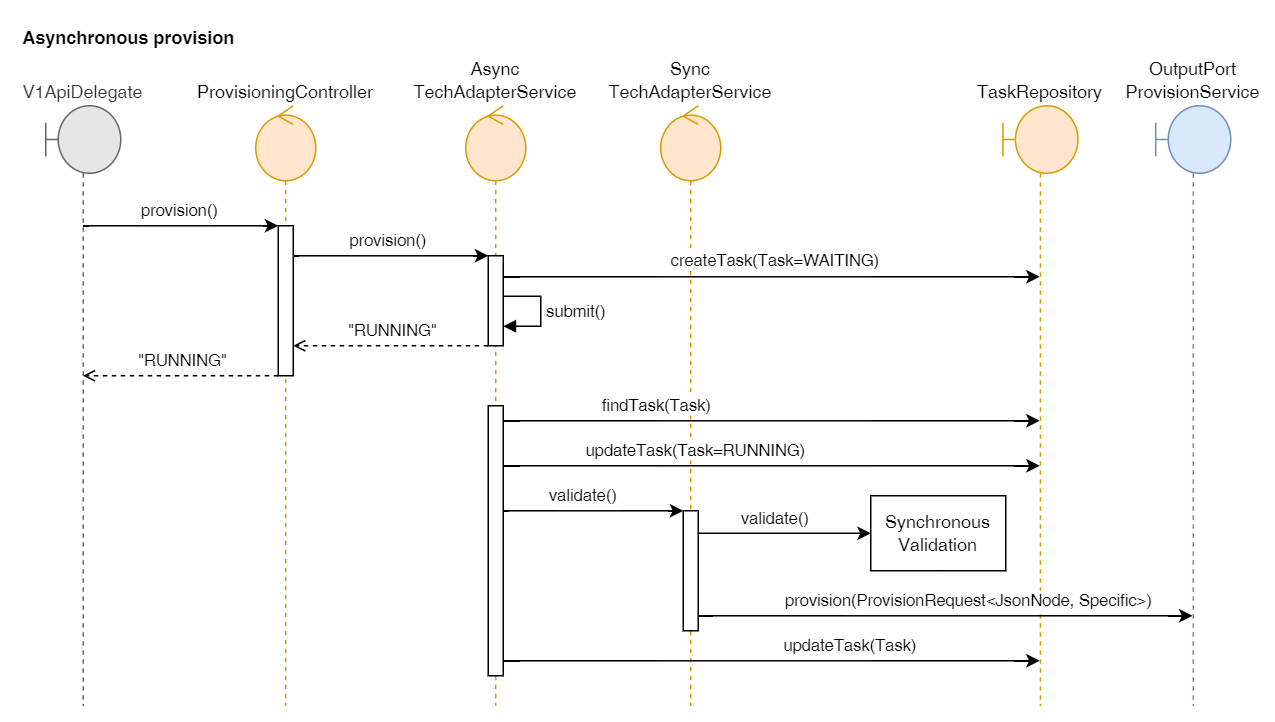

The diagram above was exported from draw.io. Its source (the exported page's mxGraphModel, read from the mxfile embedded in the PNG):
<mxGraphModel dx="1430" dy="859" grid="1" gridSize="10" guides="1" tooltips="1" connect="1" arrows="1" fold="1" page="1" pageScale="1" pageWidth="850" pageHeight="1100" math="0" shadow="0">
  <root>
    <mxCell id="2wIeHSrNS0om00_qoA9H-0" />
    <mxCell id="2wIeHSrNS0om00_qoA9H-1" parent="2wIeHSrNS0om00_qoA9H-0" />
    <mxCell id="EcDdgMoXt6FUpYCFReQC-0" value="Sync&lt;div&gt;TechAdapterService&lt;/div&gt;" style="shape=umlLifeline;perimeter=lifelinePerimeter;whiteSpace=wrap;html=1;container=1;dropTarget=0;collapsible=0;recursiveResize=0;outlineConnect=0;portConstraint=eastwest;newEdgeStyle={&quot;curved&quot;:0,&quot;rounded&quot;:0};participant=umlControl;size=50;verticalAlign=bottom;labelPosition=center;verticalLabelPosition=top;align=center;fillColor=#ffe6cc;strokeColor=#d79b00;" parent="2wIeHSrNS0om00_qoA9H-1" vertex="1">
      <mxGeometry x="500" y="170" width="40" height="400" as="geometry" />
    </mxCell>
    <mxCell id="EcDdgMoXt6FUpYCFReQC-3" value="" style="html=1;points=[[0,0,0,0,5],[0,1,0,0,-5],[1,0,0,0,5],[1,1,0,0,-5]];perimeter=orthogonalPerimeter;outlineConnect=0;targetShapes=umlLifeline;portConstraint=eastwest;newEdgeStyle={&quot;curved&quot;:0,&quot;rounded&quot;:0};" parent="EcDdgMoXt6FUpYCFReQC-0" vertex="1">
      <mxGeometry x="15" y="270" width="10" height="80" as="geometry" />
    </mxCell>
    <mxCell id="2wIeHSrNS0om00_qoA9H-2" style="edgeStyle=orthogonalEdgeStyle;rounded=0;orthogonalLoop=1;jettySize=auto;html=1;curved=0;" parent="2wIeHSrNS0om00_qoA9H-1" source="2wIeHSrNS0om00_qoA9H-4" target="2wIeHSrNS0om00_qoA9H-8" edge="1">
      <mxGeometry relative="1" as="geometry">
        <Array as="points">
          <mxPoint x="180" y="250" />
          <mxPoint x="180" y="250" />
        </Array>
      </mxGeometry>
    </mxCell>
    <mxCell id="2wIeHSrNS0om00_qoA9H-3" value="provision()" style="edgeLabel;html=1;align=center;verticalAlign=middle;resizable=0;points=[];" parent="2wIeHSrNS0om00_qoA9H-2" vertex="1" connectable="0">
      <mxGeometry x="-0.3432" y="-3" relative="1" as="geometry">
        <mxPoint x="21" y="-13" as="offset" />
      </mxGeometry>
    </mxCell>
    <mxCell id="2wIeHSrNS0om00_qoA9H-4" value="V1ApiDelegate" style="shape=umlLifeline;perimeter=lifelinePerimeter;whiteSpace=wrap;html=1;container=1;dropTarget=0;collapsible=0;recursiveResize=0;outlineConnect=0;portConstraint=eastwest;newEdgeStyle={&quot;curved&quot;:0,&quot;rounded&quot;:0};participant=umlBoundary;labelPosition=center;verticalLabelPosition=top;align=center;verticalAlign=bottom;size=45;strokeColor=#666666;fontFamily=Helvetica;fontSize=12;fontColor=#333333;fontStyle=0;fillColor=#E6E6E6;" parent="2wIeHSrNS0om00_qoA9H-1" vertex="1">
      <mxGeometry x="90" y="170" width="50" height="400" as="geometry" />
    </mxCell>
    <mxCell id="2wIeHSrNS0om00_qoA9H-5" style="edgeStyle=orthogonalEdgeStyle;rounded=0;orthogonalLoop=1;jettySize=auto;html=1;curved=0;" parent="2wIeHSrNS0om00_qoA9H-1" source="2wIeHSrNS0om00_qoA9H-8" target="2wIeHSrNS0om00_qoA9H-12" edge="1">
      <mxGeometry relative="1" as="geometry">
        <Array as="points">
          <mxPoint x="320" y="270" />
          <mxPoint x="320" y="270" />
        </Array>
      </mxGeometry>
    </mxCell>
    <mxCell id="2wIeHSrNS0om00_qoA9H-6" value="provision()" style="edgeLabel;html=1;align=center;verticalAlign=middle;resizable=0;points=[];" parent="2wIeHSrNS0om00_qoA9H-5" vertex="1" connectable="0">
      <mxGeometry x="-0.235" relative="1" as="geometry">
        <mxPoint x="13" y="-10" as="offset" />
      </mxGeometry>
    </mxCell>
    <mxCell id="2wIeHSrNS0om00_qoA9H-7" value="ProvisioningController" style="shape=umlLifeline;perimeter=lifelinePerimeter;whiteSpace=wrap;html=1;container=1;dropTarget=0;collapsible=0;recursiveResize=0;outlineConnect=0;portConstraint=eastwest;newEdgeStyle={&quot;curved&quot;:0,&quot;rounded&quot;:0};participant=umlControl;size=50;verticalAlign=bottom;labelPosition=center;verticalLabelPosition=top;align=center;fillColor=#ffe6cc;strokeColor=#d79b00;" parent="2wIeHSrNS0om00_qoA9H-1" vertex="1">
      <mxGeometry x="230" y="170" width="40" height="400" as="geometry" />
    </mxCell>
    <mxCell id="2wIeHSrNS0om00_qoA9H-8" value="" style="html=1;points=[[0,0,0,0,5],[0,1,0,0,-5],[1,0,0,0,5],[1,1,0,0,-5]];perimeter=orthogonalPerimeter;outlineConnect=0;targetShapes=umlLifeline;portConstraint=eastwest;newEdgeStyle={&quot;curved&quot;:0,&quot;rounded&quot;:0};" parent="2wIeHSrNS0om00_qoA9H-7" vertex="1">
      <mxGeometry x="15" y="80" width="10" height="100" as="geometry" />
    </mxCell>
    <mxCell id="2wIeHSrNS0om00_qoA9H-9" style="edgeStyle=orthogonalEdgeStyle;rounded=0;orthogonalLoop=1;jettySize=auto;html=1;curved=0;" parent="2wIeHSrNS0om00_qoA9H-1" source="x5uiBa80EjZKTDktdElS-8" target="EcDdgMoXt6FUpYCFReQC-3" edge="1">
      <mxGeometry relative="1" as="geometry">
        <mxPoint x="395" y="360" as="sourcePoint" />
        <Array as="points">
          <mxPoint x="450" y="440" />
          <mxPoint x="450" y="440" />
        </Array>
      </mxGeometry>
    </mxCell>
    <mxCell id="2wIeHSrNS0om00_qoA9H-10" value="validate()" style="edgeLabel;html=1;align=center;verticalAlign=middle;resizable=0;points=[];" parent="2wIeHSrNS0om00_qoA9H-9" vertex="1" connectable="0">
      <mxGeometry x="-0.2906" relative="1" as="geometry">
        <mxPoint x="10" y="-10" as="offset" />
      </mxGeometry>
    </mxCell>
    <mxCell id="2wIeHSrNS0om00_qoA9H-11" value="Async&lt;div&gt;TechAdapterService&lt;/div&gt;" style="shape=umlLifeline;perimeter=lifelinePerimeter;whiteSpace=wrap;html=1;container=1;dropTarget=0;collapsible=0;recursiveResize=0;outlineConnect=0;portConstraint=eastwest;newEdgeStyle={&quot;curved&quot;:0,&quot;rounded&quot;:0};participant=umlControl;size=50;verticalAlign=bottom;labelPosition=center;verticalLabelPosition=top;align=center;fillColor=#ffe6cc;strokeColor=#d79b00;" parent="2wIeHSrNS0om00_qoA9H-1" vertex="1">
      <mxGeometry x="370" y="170" width="40" height="400" as="geometry" />
    </mxCell>
    <mxCell id="2wIeHSrNS0om00_qoA9H-12" value="" style="html=1;points=[[0,0,0,0,5],[0,1,0,0,-5],[1,0,0,0,5],[1,1,0,0,-5]];perimeter=orthogonalPerimeter;outlineConnect=0;targetShapes=umlLifeline;portConstraint=eastwest;newEdgeStyle={&quot;curved&quot;:0,&quot;rounded&quot;:0};" parent="2wIeHSrNS0om00_qoA9H-11" vertex="1">
      <mxGeometry x="15" y="100" width="10" height="60" as="geometry" />
    </mxCell>
    <mxCell id="x5uiBa80EjZKTDktdElS-2" value="submit()" style="html=1;align=left;spacingLeft=2;endArrow=block;rounded=0;edgeStyle=orthogonalEdgeStyle;curved=0;rounded=0;" parent="2wIeHSrNS0om00_qoA9H-11" source="2wIeHSrNS0om00_qoA9H-12" target="2wIeHSrNS0om00_qoA9H-12" edge="1">
      <mxGeometry relative="1" as="geometry">
        <mxPoint x="25" y="126.99999999999989" as="sourcePoint" />
        <Array as="points">
          <mxPoint x="50" y="127" />
          <mxPoint x="50" y="147" />
        </Array>
        <mxPoint x="25" y="146.9999999999999" as="targetPoint" />
        <mxPoint as="offset" />
      </mxGeometry>
    </mxCell>
    <mxCell id="x5uiBa80EjZKTDktdElS-8" value="" style="html=1;points=[[0,0,0,0,5],[0,1,0,0,-5],[1,0,0,0,5],[1,1,0,0,-5]];perimeter=orthogonalPerimeter;outlineConnect=0;targetShapes=umlLifeline;portConstraint=eastwest;newEdgeStyle={&quot;curved&quot;:0,&quot;rounded&quot;:0};" parent="2wIeHSrNS0om00_qoA9H-11" vertex="1">
      <mxGeometry x="15" y="200" width="10" height="180" as="geometry" />
    </mxCell>
    <mxCell id="Xh1z7rSCSbwthus2o3us-0" value="OutputPort&lt;div&gt;ProvisionService&lt;/div&gt;" style="shape=umlLifeline;perimeter=lifelinePerimeter;whiteSpace=wrap;html=1;container=1;dropTarget=0;collapsible=0;recursiveResize=0;outlineConnect=0;portConstraint=eastwest;newEdgeStyle={&quot;curved&quot;:0,&quot;rounded&quot;:0};participant=umlBoundary;labelPosition=center;verticalLabelPosition=top;align=center;verticalAlign=bottom;size=45;strokeColor=#6c8ebf;fontFamily=Helvetica;fontSize=12;fontStyle=0;fillColor=#dae8fc;" parent="2wIeHSrNS0om00_qoA9H-1" vertex="1">
      <mxGeometry x="830" y="170" width="50" height="400" as="geometry" />
    </mxCell>
    <mxCell id="x5uiBa80EjZKTDktdElS-0" value="Asynchronous provision" style="text;html=1;align=center;verticalAlign=middle;resizable=0;points=[];autosize=1;strokeColor=none;fillColor=none;fontStyle=1" parent="2wIeHSrNS0om00_qoA9H-1" vertex="1">
      <mxGeometry x="70" y="110" width="150" height="30" as="geometry" />
    </mxCell>
    <mxCell id="x5uiBa80EjZKTDktdElS-3" style="edgeStyle=orthogonalEdgeStyle;rounded=0;orthogonalLoop=1;jettySize=auto;html=1;curved=0;dashed=1;endArrow=open;endFill=0;" parent="2wIeHSrNS0om00_qoA9H-1" source="2wIeHSrNS0om00_qoA9H-12" target="2wIeHSrNS0om00_qoA9H-8" edge="1">
      <mxGeometry relative="1" as="geometry">
        <Array as="points">
          <mxPoint x="320" y="330" />
          <mxPoint x="320" y="330" />
        </Array>
      </mxGeometry>
    </mxCell>
    <mxCell id="x5uiBa80EjZKTDktdElS-4" value="&quot;RUNNING&quot;" style="edgeLabel;html=1;align=center;verticalAlign=middle;resizable=0;points=[];" parent="x5uiBa80EjZKTDktdElS-3" vertex="1" connectable="0">
      <mxGeometry x="0.16" y="2" relative="1" as="geometry">
        <mxPoint x="11" y="-12" as="offset" />
      </mxGeometry>
    </mxCell>
    <mxCell id="x5uiBa80EjZKTDktdElS-6" style="edgeStyle=orthogonalEdgeStyle;rounded=0;orthogonalLoop=1;jettySize=auto;html=1;curved=0;dashed=1;endArrow=open;endFill=0;" parent="2wIeHSrNS0om00_qoA9H-1" source="2wIeHSrNS0om00_qoA9H-8" target="2wIeHSrNS0om00_qoA9H-4" edge="1">
      <mxGeometry relative="1" as="geometry">
        <mxPoint x="260" y="320" as="sourcePoint" />
        <mxPoint x="130" y="320" as="targetPoint" />
        <Array as="points">
          <mxPoint x="190" y="350" />
          <mxPoint x="190" y="350" />
        </Array>
      </mxGeometry>
    </mxCell>
    <mxCell id="x5uiBa80EjZKTDktdElS-7" value="&quot;RUNNING&quot;" style="edgeLabel;html=1;align=center;verticalAlign=middle;resizable=0;points=[];" parent="x5uiBa80EjZKTDktdElS-6" vertex="1" connectable="0">
      <mxGeometry x="0.16" y="2" relative="1" as="geometry">
        <mxPoint x="11" y="-12" as="offset" />
      </mxGeometry>
    </mxCell>
    <mxCell id="x5uiBa80EjZKTDktdElS-9" value="TaskRepository" style="shape=umlLifeline;perimeter=lifelinePerimeter;whiteSpace=wrap;html=1;container=1;dropTarget=0;collapsible=0;recursiveResize=0;outlineConnect=0;portConstraint=eastwest;newEdgeStyle={&quot;curved&quot;:0,&quot;rounded&quot;:0};participant=umlBoundary;labelPosition=center;verticalLabelPosition=top;align=center;verticalAlign=bottom;size=45;strokeColor=#d79b00;fontFamily=Helvetica;fontSize=12;fontStyle=0;fillColor=#ffe6cc;" parent="2wIeHSrNS0om00_qoA9H-1" vertex="1">
      <mxGeometry x="728.13" y="170" width="50" height="400" as="geometry" />
    </mxCell>
    <mxCell id="Xh1z7rSCSbwthus2o3us-1" style="edgeStyle=orthogonalEdgeStyle;rounded=0;orthogonalLoop=1;jettySize=auto;html=1;curved=0;" parent="2wIeHSrNS0om00_qoA9H-1" source="EcDdgMoXt6FUpYCFReQC-3" target="Xh1z7rSCSbwthus2o3us-0" edge="1">
      <mxGeometry relative="1" as="geometry">
        <mxPoint x="395" y="360" as="sourcePoint" />
        <Array as="points">
          <mxPoint x="630" y="510" />
          <mxPoint x="630" y="510" />
        </Array>
        <mxPoint x="1004.5" y="590.0285714285715" as="targetPoint" />
      </mxGeometry>
    </mxCell>
    <mxCell id="Xh1z7rSCSbwthus2o3us-2" value="provision(ProvisionRequest&amp;lt;JsonNode, Specific&amp;gt;)" style="edgeLabel;html=1;align=center;verticalAlign=middle;resizable=0;points=[];" parent="Xh1z7rSCSbwthus2o3us-1" vertex="1" connectable="0">
      <mxGeometry x="-0.4597" y="3" relative="1" as="geometry">
        <mxPoint x="91" y="-7" as="offset" />
      </mxGeometry>
    </mxCell>
    <mxCell id="x5uiBa80EjZKTDktdElS-10" style="edgeStyle=orthogonalEdgeStyle;rounded=0;orthogonalLoop=1;jettySize=auto;html=1;curved=0;" parent="2wIeHSrNS0om00_qoA9H-1" source="2wIeHSrNS0om00_qoA9H-12" target="x5uiBa80EjZKTDktdElS-9" edge="1">
      <mxGeometry relative="1" as="geometry">
        <Array as="points">
          <mxPoint x="503" y="284" />
          <mxPoint x="503" y="284" />
        </Array>
      </mxGeometry>
    </mxCell>
    <mxCell id="x5uiBa80EjZKTDktdElS-11" value="createTask(Task=WAITING)" style="edgeLabel;html=1;align=center;verticalAlign=middle;resizable=0;points=[];" parent="x5uiBa80EjZKTDktdElS-10" vertex="1" connectable="0">
      <mxGeometry x="0.318" y="3" relative="1" as="geometry">
        <mxPoint x="-55" y="-8" as="offset" />
      </mxGeometry>
    </mxCell>
    <mxCell id="ozZ2naBxfxplvO5Nk-a8-0" style="edgeStyle=orthogonalEdgeStyle;rounded=0;orthogonalLoop=1;jettySize=auto;html=1;curved=0;" parent="2wIeHSrNS0om00_qoA9H-1" source="x5uiBa80EjZKTDktdElS-8" target="x5uiBa80EjZKTDktdElS-9" edge="1">
      <mxGeometry relative="1" as="geometry">
        <Array as="points">
          <mxPoint x="570" y="540" />
          <mxPoint x="570" y="540" />
        </Array>
        <mxPoint x="637.6300000000001" y="619.9655172413793" as="targetPoint" />
      </mxGeometry>
    </mxCell>
    <mxCell id="ozZ2naBxfxplvO5Nk-a8-1" value="updateTask(Task)" style="edgeLabel;html=1;align=center;verticalAlign=middle;resizable=0;points=[];" parent="ozZ2naBxfxplvO5Nk-a8-0" vertex="1" connectable="0">
      <mxGeometry x="-0.1999" relative="1" as="geometry">
        <mxPoint x="88" y="-10" as="offset" />
      </mxGeometry>
    </mxCell>
    <mxCell id="OCgNg6MSABrv0FMDW_vP-0" style="edgeStyle=orthogonalEdgeStyle;rounded=0;orthogonalLoop=1;jettySize=auto;html=1;curved=0;" parent="2wIeHSrNS0om00_qoA9H-1" source="x5uiBa80EjZKTDktdElS-8" target="x5uiBa80EjZKTDktdElS-9" edge="1">
      <mxGeometry relative="1" as="geometry">
        <Array as="points">
          <mxPoint x="510" y="380" />
          <mxPoint x="510" y="380" />
        </Array>
      </mxGeometry>
    </mxCell>
    <mxCell id="OCgNg6MSABrv0FMDW_vP-1" value="findTask(Task)" style="edgeLabel;html=1;align=center;verticalAlign=middle;resizable=0;points=[];" parent="OCgNg6MSABrv0FMDW_vP-0" vertex="1" connectable="0">
      <mxGeometry x="-0.4273" y="2" relative="1" as="geometry">
        <mxPoint y="-8" as="offset" />
      </mxGeometry>
    </mxCell>
    <mxCell id="OCgNg6MSABrv0FMDW_vP-2" style="edgeStyle=orthogonalEdgeStyle;rounded=0;orthogonalLoop=1;jettySize=auto;html=1;curved=0;" parent="2wIeHSrNS0om00_qoA9H-1" source="x5uiBa80EjZKTDktdElS-8" target="x5uiBa80EjZKTDktdElS-9" edge="1">
      <mxGeometry relative="1" as="geometry">
        <Array as="points">
          <mxPoint x="500" y="410" />
          <mxPoint x="500" y="410" />
        </Array>
      </mxGeometry>
    </mxCell>
    <mxCell id="OCgNg6MSABrv0FMDW_vP-3" value="updateTask(Task=RUNNING)" style="edgeLabel;html=1;align=center;verticalAlign=middle;resizable=0;points=[];" parent="OCgNg6MSABrv0FMDW_vP-2" vertex="1" connectable="0">
      <mxGeometry x="-0.5866" y="1" relative="1" as="geometry">
        <mxPoint x="54" y="-9" as="offset" />
      </mxGeometry>
    </mxCell>
    <mxCell id="EcDdgMoXt6FUpYCFReQC-4" style="edgeStyle=orthogonalEdgeStyle;rounded=0;orthogonalLoop=1;jettySize=auto;html=1;curved=0;" parent="2wIeHSrNS0om00_qoA9H-1" source="EcDdgMoXt6FUpYCFReQC-3" target="XIv_gwyRKguyey2dvWE5-0" edge="1">
      <mxGeometry relative="1" as="geometry">
        <mxPoint x="405" y="450" as="sourcePoint" />
        <Array as="points">
          <mxPoint x="550" y="455" />
          <mxPoint x="550" y="455" />
        </Array>
        <mxPoint x="633.1300000000001" y="460.0344827586207" as="targetPoint" />
      </mxGeometry>
    </mxCell>
    <mxCell id="EcDdgMoXt6FUpYCFReQC-5" value="validate()" style="edgeLabel;html=1;align=center;verticalAlign=middle;resizable=0;points=[];" parent="EcDdgMoXt6FUpYCFReQC-4" vertex="1" connectable="0">
      <mxGeometry x="-0.2906" relative="1" as="geometry">
        <mxPoint x="10" y="-10" as="offset" />
      </mxGeometry>
    </mxCell>
    <mxCell id="XIv_gwyRKguyey2dvWE5-0" value="Synchronous Validation" style="rounded=0;whiteSpace=wrap;html=1;" vertex="1" parent="2wIeHSrNS0om00_qoA9H-1">
      <mxGeometry x="640" y="430" width="90" height="50" as="geometry" />
    </mxCell>
  </root>
</mxGraphModel>